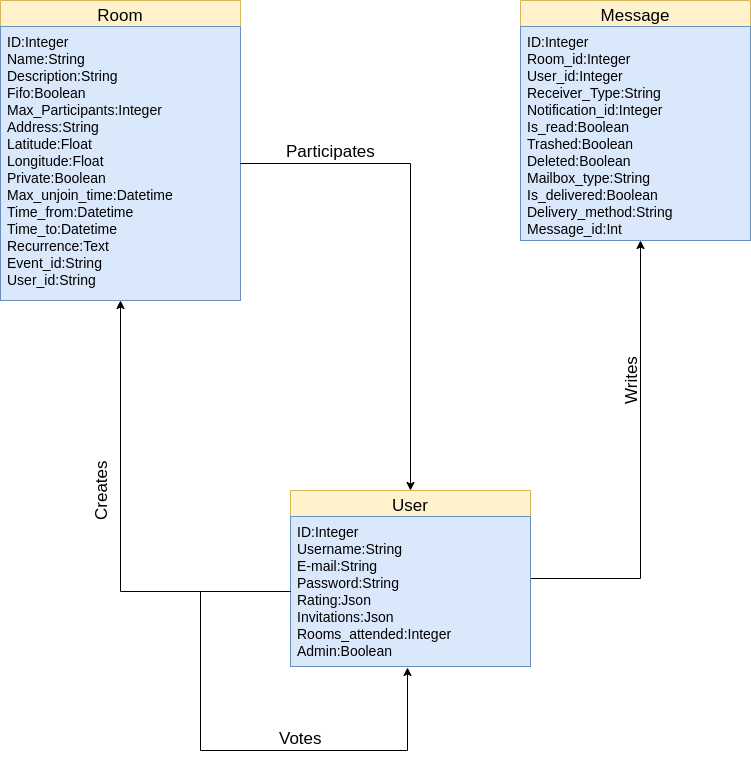

The diagram above was exported from draw.io. Its source (the exported page's mxGraphModel, read from the mxfile embedded in the PNG):
<mxGraphModel dx="1310" dy="761" grid="1" gridSize="10" guides="1" tooltips="1" connect="1" arrows="1" fold="1" page="1" pageScale="1" pageWidth="827" pageHeight="1169" math="0" shadow="0">
  <root>
    <mxCell id="0" />
    <mxCell id="1" parent="0" />
    <mxCell id="W77kZwURNScyA7vY31Zi-1" value="Room" style="swimlane;fontStyle=0;childLayout=stackLayout;horizontal=1;startSize=26;horizontalStack=0;resizeParent=1;resizeParentMax=0;resizeLast=0;collapsible=1;marginBottom=0;fontSize=17;fillColor=#fff2cc;strokeColor=#d6b656;" vertex="1" parent="1">
      <mxGeometry x="20" y="20" width="240" height="300" as="geometry" />
    </mxCell>
    <mxCell id="W77kZwURNScyA7vY31Zi-2" value="ID:Integer&#10;Name:String&#10;Description:String&#10;Fifo:Boolean&#10;Max_Participants:Integer&#10;Address:String&#10;Latitude:Float&#10;Longitude:Float&#10;Private:Boolean&#10;Max_unjoin_time:Datetime&#10;Time_from:Datetime&#10;Time_to:Datetime&#10;Recurrence:Text&#10;Event_id:String&#10;User_id:String" style="text;strokeColor=#6c8ebf;fillColor=#dae8fc;align=left;verticalAlign=top;spacingLeft=4;spacingRight=4;overflow=hidden;rotatable=0;points=[[0,0.5],[1,0.5]];portConstraint=eastwest;fontSize=14;" vertex="1" parent="W77kZwURNScyA7vY31Zi-1">
      <mxGeometry y="26" width="240" height="274" as="geometry" />
    </mxCell>
    <mxCell id="W77kZwURNScyA7vY31Zi-5" value="Message" style="swimlane;fontStyle=0;childLayout=stackLayout;horizontal=1;startSize=26;horizontalStack=0;resizeParent=1;resizeParentMax=0;resizeLast=0;collapsible=1;marginBottom=0;fontSize=17;fillColor=#fff2cc;strokeColor=#d6b656;" vertex="1" parent="1">
      <mxGeometry x="540" y="20" width="230" height="240" as="geometry" />
    </mxCell>
    <mxCell id="W77kZwURNScyA7vY31Zi-6" value="ID:Integer&#10;Room_id:Integer&#10;User_id:Integer&#10;Receiver_Type:String&#10;Notification_id:Integer&#10;Is_read:Boolean&#10;Trashed:Boolean&#10;Deleted:Boolean&#10;Mailbox_type:String&#10;Is_delivered:Boolean&#10;Delivery_method:String&#10;Message_id:Int" style="text;strokeColor=#6c8ebf;fillColor=#dae8fc;align=left;verticalAlign=top;spacingLeft=4;spacingRight=4;overflow=hidden;rotatable=0;points=[[0,0.5],[1,0.5]];portConstraint=eastwest;fontSize=14;" vertex="1" parent="W77kZwURNScyA7vY31Zi-5">
      <mxGeometry y="26" width="230" height="214" as="geometry" />
    </mxCell>
    <mxCell id="W77kZwURNScyA7vY31Zi-11" style="edgeStyle=orthogonalEdgeStyle;rounded=0;orthogonalLoop=1;jettySize=auto;html=1;fontSize=17;fontColor=#000000;" edge="1" parent="1" source="W77kZwURNScyA7vY31Zi-7">
      <mxGeometry relative="1" as="geometry">
        <mxPoint x="660" y="260" as="targetPoint" />
      </mxGeometry>
    </mxCell>
    <mxCell id="W77kZwURNScyA7vY31Zi-18" value="Writes" style="text;html=1;resizable=0;points=[];align=center;verticalAlign=middle;labelBackgroundColor=none;fontSize=17;fontColor=#000000;rotation=-90;" vertex="1" connectable="0" parent="W77kZwURNScyA7vY31Zi-11">
      <mxGeometry x="0.3661" y="-3" relative="1" as="geometry">
        <mxPoint x="-13" y="-2" as="offset" />
      </mxGeometry>
    </mxCell>
    <mxCell id="W77kZwURNScyA7vY31Zi-7" value="User" style="swimlane;fontStyle=0;childLayout=stackLayout;horizontal=1;startSize=26;horizontalStack=0;resizeParent=1;resizeParentMax=0;resizeLast=0;collapsible=1;marginBottom=0;fontSize=17;fillColor=#fff2cc;strokeColor=#d6b656;" vertex="1" parent="1">
      <mxGeometry x="310" y="510" width="240" height="176" as="geometry" />
    </mxCell>
    <mxCell id="W77kZwURNScyA7vY31Zi-8" value="ID:Integer&#10;Username:String&#10;E-mail:String&#10;Password:String&#10;Rating:Json&#10;Invitations:Json&#10;Rooms_attended:Integer&#10;Admin:Boolean&#10;" style="text;strokeColor=#6c8ebf;fillColor=#dae8fc;align=left;verticalAlign=top;spacingLeft=4;spacingRight=4;overflow=hidden;rotatable=0;points=[[0,0.5],[1,0.5]];portConstraint=eastwest;fontSize=14;" vertex="1" parent="W77kZwURNScyA7vY31Zi-7">
      <mxGeometry y="26" width="240" height="150" as="geometry" />
    </mxCell>
    <mxCell id="W77kZwURNScyA7vY31Zi-13" style="edgeStyle=orthogonalEdgeStyle;rounded=0;orthogonalLoop=1;jettySize=auto;html=1;fontSize=17;fontColor=#000000;entryX=0.488;entryY=1.007;entryDx=0;entryDy=0;entryPerimeter=0;" edge="1" parent="W77kZwURNScyA7vY31Zi-7" source="W77kZwURNScyA7vY31Zi-8" target="W77kZwURNScyA7vY31Zi-8">
      <mxGeometry relative="1" as="geometry">
        <mxPoint x="200" y="310" as="targetPoint" />
        <Array as="points">
          <mxPoint x="-90" y="101" />
          <mxPoint x="-90" y="260" />
          <mxPoint x="117" y="260" />
        </Array>
      </mxGeometry>
    </mxCell>
    <mxCell id="W77kZwURNScyA7vY31Zi-14" value="Votes&lt;br&gt;" style="text;html=1;resizable=0;points=[];align=center;verticalAlign=middle;labelBackgroundColor=none;fontSize=17;fontColor=#000000;" vertex="1" connectable="0" parent="W77kZwURNScyA7vY31Zi-13">
      <mxGeometry x="0.2208" y="-4" relative="1" as="geometry">
        <mxPoint x="20" y="-17" as="offset" />
      </mxGeometry>
    </mxCell>
    <mxCell id="W77kZwURNScyA7vY31Zi-9" style="edgeStyle=orthogonalEdgeStyle;rounded=0;orthogonalLoop=1;jettySize=auto;html=1;entryX=0.5;entryY=1;entryDx=0;entryDy=0;fontSize=17;fontColor=#000000;" edge="1" parent="1" source="W77kZwURNScyA7vY31Zi-8" target="W77kZwURNScyA7vY31Zi-1">
      <mxGeometry relative="1" as="geometry" />
    </mxCell>
    <mxCell id="W77kZwURNScyA7vY31Zi-15" value="Creates" style="text;html=1;resizable=0;points=[];align=center;verticalAlign=middle;labelBackgroundColor=none;fontSize=17;fontColor=#000000;rotation=-90;" vertex="1" connectable="0" parent="W77kZwURNScyA7vY31Zi-9">
      <mxGeometry x="0.1931" relative="1" as="geometry">
        <mxPoint x="-20" y="4" as="offset" />
      </mxGeometry>
    </mxCell>
    <mxCell id="W77kZwURNScyA7vY31Zi-10" style="edgeStyle=orthogonalEdgeStyle;rounded=0;orthogonalLoop=1;jettySize=auto;html=1;fontSize=17;fontColor=#000000;" edge="1" parent="1" source="W77kZwURNScyA7vY31Zi-2" target="W77kZwURNScyA7vY31Zi-7">
      <mxGeometry relative="1" as="geometry" />
    </mxCell>
    <mxCell id="W77kZwURNScyA7vY31Zi-16" value="Participates" style="text;html=1;resizable=0;points=[];align=center;verticalAlign=middle;labelBackgroundColor=none;fontSize=17;fontColor=#000000;" vertex="1" connectable="0" parent="W77kZwURNScyA7vY31Zi-10">
      <mxGeometry x="-0.7907" y="2" relative="1" as="geometry">
        <mxPoint x="38" y="-11" as="offset" />
      </mxGeometry>
    </mxCell>
  </root>
</mxGraphModel>